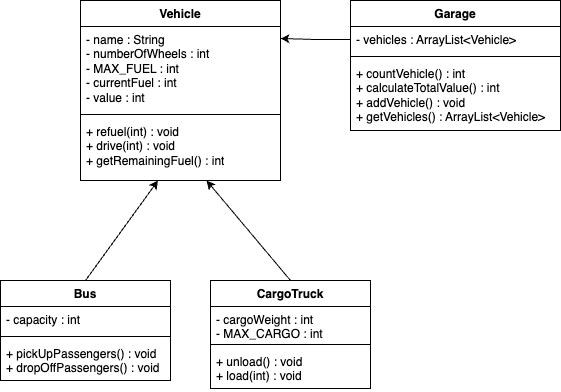

The diagram above was exported from draw.io. Its source (the exported page's mxGraphModel, read from the mxfile embedded in the PNG):
<mxGraphModel dx="1147" dy="629" grid="1" gridSize="10" guides="1" tooltips="1" connect="1" arrows="1" fold="1" page="1" pageScale="1" pageWidth="827" pageHeight="1169" math="0" shadow="0">
  <root>
    <mxCell id="WIyWlLk6GJQsqaUBKTNV-0" />
    <mxCell id="WIyWlLk6GJQsqaUBKTNV-1" parent="WIyWlLk6GJQsqaUBKTNV-0" />
    <mxCell id="T1QQ0rbV5mVI8K6Fm3Gv-0" value="Vehicle" style="swimlane;fontStyle=1;align=center;verticalAlign=top;childLayout=stackLayout;horizontal=1;startSize=26;horizontalStack=0;resizeParent=1;resizeParentMax=0;resizeLast=0;collapsible=1;marginBottom=0;whiteSpace=wrap;html=1;" vertex="1" parent="WIyWlLk6GJQsqaUBKTNV-1">
      <mxGeometry x="250" y="70" width="200" height="180" as="geometry" />
    </mxCell>
    <mxCell id="T1QQ0rbV5mVI8K6Fm3Gv-1" value="- name : String&lt;br&gt;- numberOfWheels : int&lt;br&gt;- MAX_FUEL : int&lt;br&gt;- currentFuel : int&lt;br&gt;- value : int" style="text;strokeColor=none;fillColor=none;align=left;verticalAlign=top;spacingLeft=4;spacingRight=4;overflow=hidden;rotatable=0;points=[[0,0.5],[1,0.5]];portConstraint=eastwest;whiteSpace=wrap;html=1;" vertex="1" parent="T1QQ0rbV5mVI8K6Fm3Gv-0">
      <mxGeometry y="26" width="200" height="84" as="geometry" />
    </mxCell>
    <mxCell id="T1QQ0rbV5mVI8K6Fm3Gv-2" value="" style="line;strokeWidth=1;fillColor=none;align=left;verticalAlign=middle;spacingTop=-1;spacingLeft=3;spacingRight=3;rotatable=0;labelPosition=right;points=[];portConstraint=eastwest;strokeColor=inherit;" vertex="1" parent="T1QQ0rbV5mVI8K6Fm3Gv-0">
      <mxGeometry y="110" width="200" height="8" as="geometry" />
    </mxCell>
    <mxCell id="T1QQ0rbV5mVI8K6Fm3Gv-3" value="+ refuel(int) : void&lt;br&gt;+ drive(int) : void&lt;br&gt;+ getRemainingFuel() : int" style="text;strokeColor=none;fillColor=none;align=left;verticalAlign=top;spacingLeft=4;spacingRight=4;overflow=hidden;rotatable=0;points=[[0,0.5],[1,0.5]];portConstraint=eastwest;whiteSpace=wrap;html=1;" vertex="1" parent="T1QQ0rbV5mVI8K6Fm3Gv-0">
      <mxGeometry y="118" width="200" height="62" as="geometry" />
    </mxCell>
    <mxCell id="T1QQ0rbV5mVI8K6Fm3Gv-4" value="Garage" style="swimlane;fontStyle=1;align=center;verticalAlign=top;childLayout=stackLayout;horizontal=1;startSize=26;horizontalStack=0;resizeParent=1;resizeParentMax=0;resizeLast=0;collapsible=1;marginBottom=0;whiteSpace=wrap;html=1;" vertex="1" parent="WIyWlLk6GJQsqaUBKTNV-1">
      <mxGeometry x="520" y="70" width="210" height="130" as="geometry" />
    </mxCell>
    <mxCell id="T1QQ0rbV5mVI8K6Fm3Gv-5" value="- vehicles : ArrayList&amp;lt;Vehicle&amp;gt;" style="text;strokeColor=none;fillColor=none;align=left;verticalAlign=top;spacingLeft=4;spacingRight=4;overflow=hidden;rotatable=0;points=[[0,0.5],[1,0.5]];portConstraint=eastwest;whiteSpace=wrap;html=1;" vertex="1" parent="T1QQ0rbV5mVI8K6Fm3Gv-4">
      <mxGeometry y="26" width="210" height="26" as="geometry" />
    </mxCell>
    <mxCell id="T1QQ0rbV5mVI8K6Fm3Gv-6" value="" style="line;strokeWidth=1;fillColor=none;align=left;verticalAlign=middle;spacingTop=-1;spacingLeft=3;spacingRight=3;rotatable=0;labelPosition=right;points=[];portConstraint=eastwest;strokeColor=inherit;" vertex="1" parent="T1QQ0rbV5mVI8K6Fm3Gv-4">
      <mxGeometry y="52" width="210" height="8" as="geometry" />
    </mxCell>
    <mxCell id="T1QQ0rbV5mVI8K6Fm3Gv-7" value="+ countVehicle() : int&lt;br&gt;+ calculateTotalValue() : int&lt;br&gt;+ addVehicle() : void&lt;br&gt;+ getVehicles() : ArrayList&amp;lt;Vehicle&amp;gt;" style="text;strokeColor=none;fillColor=none;align=left;verticalAlign=top;spacingLeft=4;spacingRight=4;overflow=hidden;rotatable=0;points=[[0,0.5],[1,0.5]];portConstraint=eastwest;whiteSpace=wrap;html=1;" vertex="1" parent="T1QQ0rbV5mVI8K6Fm3Gv-4">
      <mxGeometry y="60" width="210" height="70" as="geometry" />
    </mxCell>
    <mxCell id="T1QQ0rbV5mVI8K6Fm3Gv-10" value="Bus" style="swimlane;fontStyle=1;align=center;verticalAlign=top;childLayout=stackLayout;horizontal=1;startSize=26;horizontalStack=0;resizeParent=1;resizeParentMax=0;resizeLast=0;collapsible=1;marginBottom=0;whiteSpace=wrap;html=1;" vertex="1" parent="WIyWlLk6GJQsqaUBKTNV-1">
      <mxGeometry x="170" y="350" width="170" height="100" as="geometry" />
    </mxCell>
    <mxCell id="T1QQ0rbV5mVI8K6Fm3Gv-11" value="- capacity : int" style="text;strokeColor=none;fillColor=none;align=left;verticalAlign=top;spacingLeft=4;spacingRight=4;overflow=hidden;rotatable=0;points=[[0,0.5],[1,0.5]];portConstraint=eastwest;whiteSpace=wrap;html=1;" vertex="1" parent="T1QQ0rbV5mVI8K6Fm3Gv-10">
      <mxGeometry y="26" width="170" height="26" as="geometry" />
    </mxCell>
    <mxCell id="T1QQ0rbV5mVI8K6Fm3Gv-12" value="" style="line;strokeWidth=1;fillColor=none;align=left;verticalAlign=middle;spacingTop=-1;spacingLeft=3;spacingRight=3;rotatable=0;labelPosition=right;points=[];portConstraint=eastwest;strokeColor=inherit;" vertex="1" parent="T1QQ0rbV5mVI8K6Fm3Gv-10">
      <mxGeometry y="52" width="170" height="8" as="geometry" />
    </mxCell>
    <mxCell id="T1QQ0rbV5mVI8K6Fm3Gv-13" value="+ pickUpPassengers() : void&lt;br&gt;+ dropOffPassengers() : void" style="text;strokeColor=none;fillColor=none;align=left;verticalAlign=top;spacingLeft=4;spacingRight=4;overflow=hidden;rotatable=0;points=[[0,0.5],[1,0.5]];portConstraint=eastwest;whiteSpace=wrap;html=1;" vertex="1" parent="T1QQ0rbV5mVI8K6Fm3Gv-10">
      <mxGeometry y="60" width="170" height="40" as="geometry" />
    </mxCell>
    <mxCell id="T1QQ0rbV5mVI8K6Fm3Gv-14" value="CargoTruck" style="swimlane;fontStyle=1;align=center;verticalAlign=top;childLayout=stackLayout;horizontal=1;startSize=26;horizontalStack=0;resizeParent=1;resizeParentMax=0;resizeLast=0;collapsible=1;marginBottom=0;whiteSpace=wrap;html=1;" vertex="1" parent="WIyWlLk6GJQsqaUBKTNV-1">
      <mxGeometry x="380" y="350" width="160" height="108" as="geometry" />
    </mxCell>
    <mxCell id="T1QQ0rbV5mVI8K6Fm3Gv-15" value="- cargoWeight : int&lt;br&gt;- MAX_CARGO : int" style="text;strokeColor=none;fillColor=none;align=left;verticalAlign=top;spacingLeft=4;spacingRight=4;overflow=hidden;rotatable=0;points=[[0,0.5],[1,0.5]];portConstraint=eastwest;whiteSpace=wrap;html=1;" vertex="1" parent="T1QQ0rbV5mVI8K6Fm3Gv-14">
      <mxGeometry y="26" width="160" height="34" as="geometry" />
    </mxCell>
    <mxCell id="T1QQ0rbV5mVI8K6Fm3Gv-16" value="" style="line;strokeWidth=1;fillColor=none;align=left;verticalAlign=middle;spacingTop=-1;spacingLeft=3;spacingRight=3;rotatable=0;labelPosition=right;points=[];portConstraint=eastwest;strokeColor=inherit;" vertex="1" parent="T1QQ0rbV5mVI8K6Fm3Gv-14">
      <mxGeometry y="60" width="160" height="8" as="geometry" />
    </mxCell>
    <mxCell id="T1QQ0rbV5mVI8K6Fm3Gv-17" value="+ unload() : void&lt;br&gt;+ load(int) : void" style="text;strokeColor=none;fillColor=none;align=left;verticalAlign=top;spacingLeft=4;spacingRight=4;overflow=hidden;rotatable=0;points=[[0,0.5],[1,0.5]];portConstraint=eastwest;whiteSpace=wrap;html=1;" vertex="1" parent="T1QQ0rbV5mVI8K6Fm3Gv-14">
      <mxGeometry y="68" width="160" height="40" as="geometry" />
    </mxCell>
    <mxCell id="T1QQ0rbV5mVI8K6Fm3Gv-19" value="" style="endArrow=classic;html=1;rounded=0;exitX=0.5;exitY=0;exitDx=0;exitDy=0;" edge="1" parent="WIyWlLk6GJQsqaUBKTNV-1" source="T1QQ0rbV5mVI8K6Fm3Gv-10" target="T1QQ0rbV5mVI8K6Fm3Gv-3">
      <mxGeometry width="50" height="50" relative="1" as="geometry">
        <mxPoint x="250" y="340" as="sourcePoint" />
        <mxPoint x="300" y="290" as="targetPoint" />
      </mxGeometry>
    </mxCell>
    <mxCell id="T1QQ0rbV5mVI8K6Fm3Gv-20" value="" style="endArrow=classic;html=1;rounded=0;exitX=0.5;exitY=0;exitDx=0;exitDy=0;" edge="1" parent="WIyWlLk6GJQsqaUBKTNV-1" source="T1QQ0rbV5mVI8K6Fm3Gv-14" target="T1QQ0rbV5mVI8K6Fm3Gv-3">
      <mxGeometry width="50" height="50" relative="1" as="geometry">
        <mxPoint x="410" y="340" as="sourcePoint" />
        <mxPoint x="460" y="290" as="targetPoint" />
      </mxGeometry>
    </mxCell>
    <mxCell id="T1QQ0rbV5mVI8K6Fm3Gv-24" style="edgeStyle=orthogonalEdgeStyle;rounded=0;orthogonalLoop=1;jettySize=auto;html=1;exitX=0;exitY=0.5;exitDx=0;exitDy=0;entryX=1;entryY=0.143;entryDx=0;entryDy=0;entryPerimeter=0;" edge="1" parent="WIyWlLk6GJQsqaUBKTNV-1" source="T1QQ0rbV5mVI8K6Fm3Gv-5" target="T1QQ0rbV5mVI8K6Fm3Gv-1">
      <mxGeometry relative="1" as="geometry" />
    </mxCell>
  </root>
</mxGraphModel>